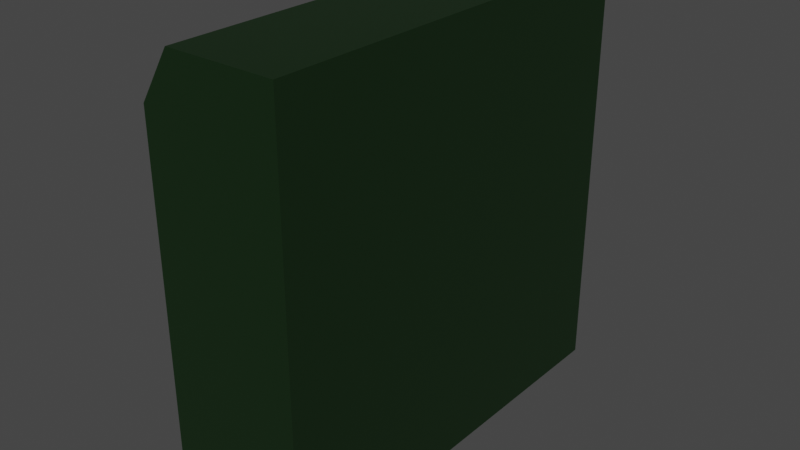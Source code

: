 # Source: piston_frame.blend  (saved by Blender 3.0.42; exported with 4.5.12 LTS)
import bpy
from mathutils import Matrix  # noqa: F401  (used for matrix-valued properties, if any)

bpy.ops.wm.read_factory_settings(use_empty=True)
scene = bpy.context.scene
scene.name = 'Scene'

# ---- collections
col_collection = bpy.data.collections.new('Collection'); scene.collection.children.link(col_collection)

# ---- materials (node trees are filled in below, after node groups)
mat_material_001 = bpy.data.materials.new('Material.001')
mat_material_001.use_transparent_shadow = False

# ---- material node trees
mat_material_001.use_nodes = True; mat_material_001.node_tree.nodes.clear()
_N = mat_material_001.node_tree.nodes; _L = mat_material_001.node_tree.links
n0 = _N.new('ShaderNodeBsdfPrincipled'); n0.name = 'Principled BSDF'; n0.location = (10, 300)
n0.distribution = 'GGX'
n0.subsurface_method = 'RANDOM_WALK_SKIN'
n0.inputs[0].default_value = (0.004611, 0.02038, 0.003956, 1.0)
n0.inputs[3].default_value = 1.45
n0.inputs[27].default_value = (0.0, 0.0, 0.0, 1.0)
n0.inputs[28].default_value = 1.0
n1 = _N.new('ShaderNodeOutputMaterial'); n1.name = 'Material Output'; n1.location = (300, 300)
_L.new(n0.outputs[0], n1.inputs[0])
n1.is_active_output = True

# ---- world
world_world = bpy.data.worlds.new('World'); scene.world = world_world
world_world.use_nodes = True; world_world.node_tree.nodes.clear()
_N = world_world.node_tree.nodes; _L = world_world.node_tree.links
n0 = _N.new('ShaderNodeOutputWorld'); n0.name = 'World Output'; n0.location = (300, 300)
n1 = _N.new('ShaderNodeBackground'); n1.name = 'Background'; n1.location = (10, 300)
n1.inputs[0].default_value = (0.05088, 0.05088, 0.05088, 1.0)
_L.new(n1.outputs[0], n0.inputs[0])
n0.is_active_output = True
world_world.color = (0.05088, 0.05088, 0.05088)
world_world.use_sun_shadow = False
world_world.sun_shadow_jitter_overblur = 0.0

# ---- meshes
me_cube_002 = bpy.data.meshes.new('Cube.002')
me_cube_002.from_pydata([(-0.165, -0.5, -0.5), (-0.165, 0.5, -0.5), (0.165, -0.5, -0.5), (0.165, -0.5, 0.5), (0.165, 0.5, -0.5), (0.165, 0.5, 0.5), (-0.09016, -0.5, 0.5), (-0.165, -0.5, 0.3816), (-0.165, 0.5, 0.3816), (-0.09016, 0.5, 0.5)], [], [(5, 9, 6, 3), (4, 5, 3, 2), (0, 7, 8, 1), (1, 4, 2, 0), (1, 8, 9, 5, 4), (6, 9, 8, 7), (2, 3, 6, 7, 0)])
_uv = me_cube_002.uv_layers.new(name='UVMap')
_uv.uv.foreach_set('vector', [0.625, 0.5, 0.8454, 0.5, 0.8454, 0.75, 0.625, 0.75, 0.375, 0.5, 0.625, 0.5, 0.625, 0.75, 0.375, 0.75, 0.375, 0.0, 0.5954, 0.0, 0.5954, 0.25, 0.375, 0.25, 0.125, 0.5, 0.375, 0.5, 0.375, 0.75, 0.125, 0.75, 0.375, 0.25, 0.5954, 0.25, 0.625, 0.2796, 0.625, 0.5, 0.375, 0.5, 0.625, 0.0, 0.625, 0.25, 0.5954, 0.25, 0.5954, 0.0, 0.375, 0.75, 0.625, 0.75, 0.625, 0.9704, 0.5954, 1.0, 0.375, 1.0])
me_cube_002.materials.append(mat_material_001)
me_cube_002.use_remesh_fix_poles = True
me_cube_002.use_remesh_preserve_attributes = False
me_cube_002.update()

# ---- objects
ob_cube = bpy.data.objects.new('Cube', me_cube_002)

# ---- transforms, parenting, visibility, modifiers, constraints
ob_cube.location = (0.0, 0.0, 0.0)

# ---- collection membership
col_collection.objects.link(ob_cube)

# ---- scene / render settings (as saved in the file)
scene.frame_start = 1; scene.frame_end = 250; scene.frame_set(1)
scene.render.engine = 'BLENDER_EEVEE_NEXT'
scene.cycles.sampling_pattern = 'TABULATED_SOBOL'
scene.cycles.use_light_tree = False
scene.view_settings.view_transform = 'Filmic'
bpy.context.view_layer.update()

# ---- added for rendering (the .blend has no active camera and no usable light): camera, sun
cam_auto = bpy.data.cameras.new('AutoCamera')
cam_auto.lens = 50.0
cam_auto.sensor_width = 36.0
cam_auto.clip_end = 1000.0
ob_auto_camera = bpy.data.objects.new('AutoCamera', cam_auto)
scene.collection.objects.link(ob_auto_camera)
ob_auto_camera.location = (1.34362, -1.61234, 1.07489)
ob_auto_camera.rotation_euler = (1.09748, -7.21219e-08, 0.694738)
scene.camera = ob_auto_camera
light_auto_sun = bpy.data.lights.new('AutoSun', 'SUN')
light_auto_sun.energy = 3.0
light_auto_sun.angle = 0.0523599
ob_auto_sun = bpy.data.objects.new('AutoSun', light_auto_sun)
scene.collection.objects.link(ob_auto_sun)
ob_auto_sun.rotation_euler = (0.872665, 0.174533, 0.523599)
bpy.context.view_layer.update()

